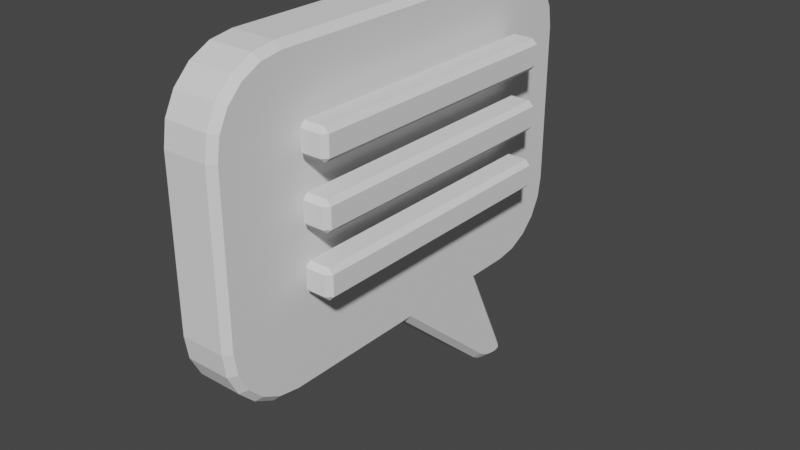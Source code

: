 # Source: AnnotateIcon.blend  (saved by Blender 3.6.11; exported with 4.5.12 LTS)
import bpy
from mathutils import Matrix  # noqa: F401  (used for matrix-valued properties, if any)

bpy.ops.wm.read_factory_settings(use_empty=True)
scene = bpy.context.scene
scene.name = 'Scene'

# ---- collections
col_collection = bpy.data.collections.new('Collection'); scene.collection.children.link(col_collection)

# ---- world
world_world = bpy.data.worlds.new('World'); scene.world = world_world
world_world.use_nodes = True; world_world.node_tree.nodes.clear()
_N = world_world.node_tree.nodes; _L = world_world.node_tree.links
n0 = _N.new('ShaderNodeOutputWorld'); n0.name = 'World Output'; n0.location = (300, 300)
n1 = _N.new('ShaderNodeBackground'); n1.name = 'Background'; n1.location = (10, 300)
n1.inputs[0].default_value = (0.05088, 0.05088, 0.05088, 1.0)
_L.new(n1.outputs[0], n0.inputs[0])
n0.is_active_output = True
world_world.color = (0.05088, 0.05088, 0.05088)
world_world.use_sun_shadow = False
world_world.sun_shadow_jitter_overblur = 0.0

# ---- meshes
me_cube = bpy.data.meshes.new('Cube')
me_cube.from_pydata([(-0.13, 0.01098, -0.6707), (-0.1007, 0.0, -0.7), (-0.13, 0.0, 0.6707), (-0.1007, 0.0, 0.7), (0.1007, 0.0, -0.7), (0.13, 0.01098, -0.6707), (0.1007, 0.0, 0.7), (0.13, 0.0, 0.6707), (-0.1007, 0.5, 0.7), (-0.13, 0.5, 0.6707), (0.13, 0.4538, -0.6707), (0.1007, 0.5, -0.7), (-0.1007, 0.5, -0.7), (-0.13, 0.4538, -0.6707), (0.13, 0.5, 0.6707), (0.1007, 0.5, 0.7), (-0.13, -0.6637, -0.6707), (-0.1007, -0.666, -0.7), (-0.13, -0.9707, -0.3637), (-0.1007, -1.0, -0.366), (-0.13, -0.76, -0.6554), (-0.1007, -0.7692, -0.6837), (-0.13, -0.8449, -0.6122), (-0.1007, -0.8623, -0.6362), (-0.13, -0.9122, -0.5449), (-0.1007, -0.9362, -0.5623), (-0.13, -0.9554, -0.46), (-0.1007, -0.9837, -0.4692), (-0.13, -0.9707, 0.3637), (-0.1007, -1.0, 0.366), (-0.13, -0.6637, 0.6707), (-0.1007, -0.666, 0.7), (-0.13, -0.9554, 0.46), (-0.1007, -0.9837, 0.4692), (-0.13, -0.9122, 0.5449), (-0.1007, -0.9362, 0.5623), (-0.13, -0.8449, 0.6122), (-0.1007, -0.8623, 0.6362), (-0.13, -0.76, 0.6554), (-0.1007, -0.7692, 0.6837), (-0.13, 0.9707, -0.3637), (-0.1007, 1.0, -0.366), (-0.13, 0.6637, -0.6707), (-0.1007, 0.666, -0.7), (-0.13, 0.9554, -0.46), (-0.1007, 0.9837, -0.4692), (-0.13, 0.9122, -0.5449), (-0.1007, 0.9362, -0.5623), (-0.13, 0.8449, -0.6122), (-0.1007, 0.8623, -0.6362), (-0.13, 0.76, -0.6554), (-0.1007, 0.7692, -0.6837), (-0.13, 0.6637, 0.6707), (-0.1007, 0.666, 0.7), (-0.13, 0.9707, 0.3637), (-0.1007, 1.0, 0.366), (-0.13, 0.76, 0.6554), (-0.1007, 0.7692, 0.6837), (-0.13, 0.8449, 0.6122), (-0.1007, 0.8623, 0.6362), (-0.13, 0.9122, 0.5449), (-0.1007, 0.9362, 0.5623), (-0.13, 0.9554, 0.46), (-0.1007, 0.9837, 0.4692), (0.13, -0.9707, -0.3637), (0.1007, -1.0, -0.366), (0.13, -0.6637, -0.6707), (0.1007, -0.666, -0.7), (0.13, -0.9554, -0.46), (0.1007, -0.9837, -0.4692), (0.13, -0.9122, -0.5449), (0.1007, -0.9362, -0.5623), (0.13, -0.8449, -0.6122), (0.1007, -0.8623, -0.6362), (0.13, -0.76, -0.6554), (0.1007, -0.7692, -0.6837), (0.13, -0.6637, 0.6707), (0.1007, -0.666, 0.7), (0.13, -0.9707, 0.3637), (0.1007, -1.0, 0.366), (0.13, -0.76, 0.6554), (0.1007, -0.7692, 0.6837), (0.13, -0.8449, 0.6122), (0.1007, -0.8623, 0.6362), (0.13, -0.9122, 0.5449), (0.1007, -0.9362, 0.5623), (0.13, -0.9554, 0.46), (0.1007, -0.9837, 0.4692), (0.13, 0.6637, -0.6707), (0.1007, 0.666, -0.7), (0.13, 0.9707, -0.3637), (0.1007, 1.0, -0.366), (0.13, 0.76, -0.6554), (0.1007, 0.7692, -0.6837), (0.13, 0.8449, -0.6122), (0.1007, 0.8623, -0.6362), (0.13, 0.9122, -0.5449), (0.1007, 0.9362, -0.5623), (0.13, 0.9554, -0.46), (0.1007, 0.9837, -0.4692), (0.13, 0.9707, 0.3637), (0.1007, 1.0, 0.366), (0.13, 0.6637, 0.6707), (0.1007, 0.666, 0.7), (0.13, 0.9554, 0.46), (0.1007, 0.9837, 0.4692), (0.13, 0.9122, 0.5449), (0.1007, 0.9362, 0.5623), (0.13, 0.8449, 0.6122), (0.1007, 0.8623, 0.6362), (0.13, 0.76, 0.6554), (0.1007, 0.7692, 0.6837), (-0.13, 0.6778, -1.146), (-0.1007, 0.706, -1.138), (-0.13, 0.6626, -1.171), (-0.1007, 0.6665, -1.2), (-0.13, 0.6806, -1.163), (-0.1007, 0.7114, -1.169), (-0.13, 0.6783, -1.166), (-0.1007, 0.697, -1.191), (-0.13, 0.6438, -1.171), (-0.1007, 0.6417, -1.2), (-0.13, 0.5387, -1.131), (-0.1007, 0.5211, -1.155), (-0.13, 0.6077, -1.165), (-0.1007, 0.6004, -1.194), (-0.13, 0.5694, -1.151), (-0.1007, 0.5562, -1.177), (0.13, 0.5387, -1.131), (0.1007, 0.5211, -1.155), (0.13, 0.6438, -1.171), (0.1007, 0.6417, -1.2), (0.13, 0.5694, -1.151), (0.1007, 0.5562, -1.177), (0.13, 0.6077, -1.165), (0.1007, 0.6004, -1.194), (0.13, 0.6626, -1.171), (0.1007, 0.6665, -1.2), (0.13, 0.6778, -1.146), (0.1007, 0.706, -1.138), (0.13, 0.6783, -1.166), (0.1007, 0.697, -1.191), (0.13, 0.6806, -1.163), (0.1007, 0.7114, -1.169)], [], [(13, 9, 52, 56, 58, 60, 62, 54, 40, 44, 46, 48, 50, 42), (17, 67, 75, 21), (12, 11, 139, 113), (0, 2, 9, 13), (5, 7, 76, 80, 82, 84, 86, 78, 64, 68, 70, 72, 74, 66), (89, 43, 51, 93), (6, 3, 31, 77), (103, 53, 8, 15), (10, 5, 128, 132, 134, 130, 136, 140, 142, 138), (21, 75, 73, 23), (88, 92, 94, 96, 98, 90, 100, 104, 106, 108, 110, 102, 14, 10), (10, 14, 7, 5), (16, 20, 22, 24, 26, 18, 28, 32, 34, 36, 38, 30, 2, 0), (43, 89, 11, 12), (15, 8, 3, 6), (141, 119, 117, 143), (97, 47, 45, 99), (53, 103, 111, 57), (93, 51, 49, 95), (95, 49, 47, 97), (41, 55, 101, 91), (63, 105, 101, 55), (59, 109, 107, 61), (61, 107, 105, 63), (143, 117, 113, 139), (57, 111, 109, 59), (27, 69, 65, 19), (23, 73, 71, 25), (25, 71, 69, 27), (87, 33, 29, 79), (65, 79, 29, 19), (85, 35, 33, 87), (99, 45, 41, 91), (81, 39, 37, 83), (83, 37, 35, 85), (77, 31, 39, 81), (4, 1, 123, 129), (133, 127, 125, 135), (129, 123, 127, 133), (115, 137, 131, 121), (135, 125, 121, 131), (137, 115, 119, 141), (1, 4, 67, 17), (15, 6, 7, 14), (3, 8, 9, 2), (92, 88, 89, 93), (42, 50, 51, 43), (94, 92, 93, 95), (50, 48, 49, 51), (96, 94, 95, 97), (48, 46, 47, 49), (98, 96, 97, 99), (46, 44, 45, 47), (90, 98, 99, 91), (44, 40, 41, 45), (56, 52, 53, 57), (102, 110, 111, 103), (58, 56, 57, 59), (110, 108, 109, 111), (60, 58, 59, 61), (108, 106, 107, 109), (62, 60, 61, 63), (106, 104, 105, 107), (54, 62, 63, 55), (104, 100, 101, 105), (20, 16, 17, 21), (66, 74, 75, 67), (22, 20, 21, 23), (74, 72, 73, 75), (24, 22, 23, 25), (72, 70, 71, 73), (26, 24, 25, 27), (70, 68, 69, 71), (18, 26, 27, 19), (68, 64, 65, 69), (80, 76, 77, 81), (30, 38, 39, 31), (82, 80, 81, 83), (38, 36, 37, 39), (84, 82, 83, 85), (36, 34, 35, 37), (86, 84, 85, 87), (34, 32, 33, 35), (78, 86, 87, 79), (32, 28, 29, 33), (1, 17, 16, 0), (19, 29, 28, 18), (31, 3, 2, 30), (64, 78, 79, 65), (5, 66, 67, 4), (76, 7, 6, 77), (40, 54, 55, 41), (100, 90, 91, 101), (13, 42, 43, 12), (88, 10, 11, 89), (8, 53, 52, 9), (14, 102, 103, 15), (132, 128, 129, 133), (122, 126, 127, 123), (134, 132, 133, 135), (126, 124, 125, 127), (130, 134, 135, 131), (124, 120, 121, 125), (140, 136, 137, 141), (114, 118, 119, 115), (142, 140, 141, 143), (118, 116, 117, 119), (138, 142, 143, 139), (116, 112, 113, 117), (123, 1, 0, 122), (12, 113, 112, 13), (115, 121, 120, 114), (136, 130, 131, 137), (10, 138, 139, 11), (128, 5, 4, 129), (0, 13, 112, 116, 118, 114, 120, 124, 126, 122)])
_uv = me_cube.uv_layers.new(name='UVMap')
_uv.uv.foreach_set('vector', [0.3802, 0.1817, 0.6198, 0.1875, 0.6198, 0.208, 0.617, 0.22, 0.6093, 0.2306, 0.5973, 0.239, 0.5822, 0.2444, 0.5649, 0.2463, 0.4351, 0.2463, 0.4178, 0.2444, 0.4027, 0.239, 0.3907, 0.2306, 0.383, 0.22, 0.3802, 0.208, 0.1532, 0.7082, 0.3468, 0.7082, 0.3468, 0.7212, 0.1532, 0.7212, 0.1532, 0.5625, 0.3468, 0.5625, 0.3468, 0.5625, 0.1532, 0.5625, 0.3802, 0.1264, 0.6198, 0.125, 0.6198, 0.1875, 0.3802, 0.1817, 0.3802, 0.6236, 0.6198, 0.625, 0.6198, 0.708, 0.617, 0.72, 0.6093, 0.7306, 0.5973, 0.739, 0.5822, 0.7444, 0.5649, 0.7463, 0.4351, 0.7463, 0.4178, 0.7444, 0.4027, 0.739, 0.3907, 0.7306, 0.383, 0.72, 0.3802, 0.708, 0.3468, 0.5418, 0.1532, 0.5418, 0.1532, 0.5288, 0.3468, 0.5288, 0.6532, 0.625, 0.8468, 0.625, 0.8468, 0.7082, 0.6532, 0.7082, 0.6532, 0.5418, 0.8468, 0.5418, 0.8468, 0.5625, 0.6532, 0.5625, 0.375, 0.5646, 0.375, 0.6202, 0.375, 0.6151, 0.375, 0.6123, 0.375, 0.6034, 0.375, 0.591, 0.375, 0.584, 0.375, 0.5771, 0.375, 0.5754, 0.375, 0.5734, 0.1532, 0.7212, 0.3468, 0.7212, 0.3468, 0.7328, 0.1532, 0.7328, 0.3802, 0.542, 0.383, 0.53, 0.3907, 0.5194, 0.4027, 0.511, 0.4178, 0.5056, 0.4351, 0.5037, 0.5649, 0.5037, 0.5822, 0.5056, 0.5973, 0.511, 0.6093, 0.5194, 0.617, 0.53, 0.6198, 0.542, 0.6198, 0.5625, 0.3802, 0.5683, 0.3802, 0.5683, 0.6198, 0.5625, 0.6198, 0.625, 0.3802, 0.6236, 0.3802, 0.04204, 0.383, 0.02999, 0.3907, 0.01939, 0.4027, 0.01097, 0.4178, 0.00557, 0.4351, 0.003662, 0.5649, 0.003662, 0.5822, 0.00557, 0.5973, 0.01097, 0.6093, 0.01939, 0.617, 0.02999, 0.6198, 0.04204, 0.6198, 0.125, 0.3802, 0.1264, 0.1532, 0.5418, 0.3468, 0.5418, 0.3468, 0.5625, 0.1532, 0.5625, 0.6532, 0.5625, 0.8468, 0.5625, 0.8468, 0.625, 0.6532, 0.625, 0.3468, 0.5767, 0.1532, 0.5772, 0.1532, 0.5626, 0.3468, 0.5634, 0.375, 0.4718, 0.375, 0.2782, 0.4162, 0.2782, 0.4162, 0.4718, 0.8468, 0.5418, 0.6532, 0.5418, 0.6532, 0.5288, 0.8468, 0.5288, 0.3468, 0.5288, 0.1532, 0.5288, 0.1532, 0.5172, 0.3468, 0.5172, 0.3468, 0.5172, 0.1532, 0.5172, 0.1532, 0.5, 0.3468, 0.5, 0.4346, 0.2782, 0.5654, 0.2782, 0.5654, 0.4718, 0.4346, 0.4718, 0.5838, 0.2782, 0.5838, 0.4718, 0.5654, 0.4718, 0.5654, 0.2782, 0.625, 0.2782, 0.625, 0.4718, 0.6004, 0.4718, 0.6004, 0.2782, 0.6004, 0.2782, 0.6004, 0.4718, 0.5838, 0.4718, 0.5838, 0.2782, 0.3468, 0.5634, 0.1532, 0.5626, 0.1532, 0.5625, 0.3468, 0.5625, 0.8468, 0.5288, 0.6532, 0.5288, 0.6532, 0.5, 0.8468, 0.5, 0.4162, 0.9718, 0.4162, 0.7782, 0.4346, 0.7782, 0.4346, 0.9718, 0.1532, 0.7328, 0.3468, 0.7328, 0.3468, 0.75, 0.1532, 0.75, 0.375, 0.9718, 0.375, 0.7782, 0.4162, 0.7782, 0.4162, 0.9718, 0.5838, 0.7782, 0.5838, 0.9718, 0.5654, 0.9718, 0.5654, 0.7782, 0.4346, 0.7782, 0.5654, 0.7782, 0.5654, 0.9718, 0.4346, 0.9718, 0.6004, 0.7782, 0.6004, 0.9718, 0.5838, 0.9718, 0.5838, 0.7782, 0.4162, 0.4718, 0.4162, 0.2782, 0.4346, 0.2782, 0.4346, 0.4718, 0.6532, 0.7212, 0.8468, 0.7212, 0.8468, 0.75, 0.6532, 0.75, 0.625, 0.7782, 0.625, 0.9718, 0.6004, 0.9718, 0.6004, 0.7782, 0.6532, 0.7082, 0.8468, 0.7082, 0.8468, 0.7212, 0.6532, 0.7212, 0.3468, 0.625, 0.1532, 0.625, 0.1532, 0.625, 0.3468, 0.625, 0.3468, 0.6243, 0.1532, 0.6249, 0.1532, 0.6144, 0.3468, 0.614, 0.3468, 0.625, 0.1532, 0.625, 0.1532, 0.6249, 0.3468, 0.6243, 0.1532, 0.589, 0.3468, 0.589, 0.3468, 0.5985, 0.1532, 0.5985, 0.3468, 0.614, 0.1532, 0.6144, 0.1532, 0.5985, 0.3468, 0.5985, 0.3468, 0.589, 0.1532, 0.589, 0.1532, 0.5772, 0.3468, 0.5767, 0.1532, 0.625, 0.3468, 0.625, 0.3468, 0.7082, 0.1532, 0.7082, 0.6532, 0.5625, 0.6532, 0.625, 0.6198, 0.625, 0.6198, 0.5625, 0.625, 0.125, 0.625, 0.1875, 0.6198, 0.1875, 0.6198, 0.125, 0.383, 0.53, 0.3802, 0.542, 0.3468, 0.5418, 0.3468, 0.5288, 0.125, 0.5415, 0.125, 0.5294, 0.1532, 0.5288, 0.1532, 0.5418, 0.375, 0.5177, 0.375, 0.5283, 0.3468, 0.5288, 0.3468, 0.5172, 0.125, 0.5283, 0.125, 0.5177, 0.1532, 0.5172, 0.1532, 0.5288, 0.375, 0.5008, 0.375, 0.5164, 0.3468, 0.5172, 0.3468, 0.5, 0.125, 0.5164, 0.125, 0.5008, 0.1532, 0.5, 0.1532, 0.5172, 0.4144, 0.5, 0.3768, 0.5, 0.375, 0.4718, 0.4162, 0.4718, 0.3768, 0.25, 0.4144, 0.25, 0.4162, 0.2782, 0.375, 0.2782, 0.4351, 0.5037, 0.4178, 0.5056, 0.4162, 0.4718, 0.4346, 0.4718, 0.4178, 0.2444, 0.4351, 0.2463, 0.4346, 0.2782, 0.4162, 0.2782, 0.617, 0.22, 0.6198, 0.208, 0.625, 0.2082, 0.6221, 0.2212, 0.6198, 0.542, 0.617, 0.53, 0.6532, 0.5288, 0.6532, 0.5418, 0.6093, 0.2306, 0.617, 0.22, 0.6221, 0.2212, 0.6136, 0.2328, 0.617, 0.53, 0.6093, 0.5194, 0.6136, 0.5172, 0.6221, 0.5288, 0.5973, 0.239, 0.6093, 0.2306, 0.6136, 0.2328, 0.6004, 0.242, 0.6093, 0.5194, 0.5973, 0.511, 0.6004, 0.508, 0.6136, 0.5172, 0.5822, 0.2444, 0.5973, 0.239, 0.6004, 0.242, 0.5838, 0.248, 0.5973, 0.511, 0.5822, 0.5056, 0.5838, 0.502, 0.6004, 0.508, 0.5649, 0.2463, 0.5822, 0.2444, 0.5838, 0.2782, 0.5654, 0.2782, 0.5822, 0.5056, 0.5649, 0.5037, 0.5654, 0.4718, 0.5838, 0.4718, 0.125, 0.7206, 0.125, 0.7085, 0.1532, 0.7082, 0.1532, 0.7212, 0.3802, 0.708, 0.383, 0.72, 0.3468, 0.7212, 0.3468, 0.7082, 0.125, 0.7323, 0.125, 0.7217, 0.1532, 0.7212, 0.1532, 0.7328, 0.375, 0.7217, 0.375, 0.7323, 0.3468, 0.7328, 0.3468, 0.7212, 0.125, 0.7492, 0.125, 0.7336, 0.1532, 0.7328, 0.1532, 0.75, 0.375, 0.7336, 0.375, 0.7492, 0.3468, 0.75, 0.3468, 0.7328, 0.4144, 1.0, 0.3768, 1.0, 0.375, 0.9718, 0.4162, 0.9718, 0.3768, 0.75, 0.4144, 0.75, 0.4162, 0.7782, 0.375, 0.7782, 0.4342, 1.0, 0.417, 1.0, 0.4162, 0.9718, 0.4346, 0.9718, 0.4178, 0.7444, 0.4351, 0.7463, 0.4346, 0.7782, 0.4162, 0.7782, 0.617, 0.72, 0.6198, 0.708, 0.6532, 0.7082, 0.6532, 0.7212, 0.6198, 0.04204, 0.617, 0.02999, 0.6221, 0.02885, 0.625, 0.04175, 0.6093, 0.7306, 0.617, 0.72, 0.6221, 0.7212, 0.6136, 0.7328, 0.617, 0.02999, 0.6093, 0.01939, 0.6136, 0.01721, 0.6221, 0.02885, 0.5973, 0.739, 0.6093, 0.7306, 0.6136, 0.7328, 0.6004, 0.742, 0.6093, 0.01939, 0.5973, 0.01097, 0.6004, 0.007974, 0.6136, 0.01721, 0.5822, 0.7444, 0.5973, 0.739, 0.6004, 0.742, 0.5838, 0.748, 0.5973, 0.01097, 0.5822, 0.00557, 0.5838, 0.002043, 0.6004, 0.007974, 0.5649, 0.7463, 0.5822, 0.7444, 0.5838, 0.7782, 0.5654, 0.7782, 0.5822, 0.00557, 0.5649, 0.003662, 0.5654, 0.0, 0.5838, 0.002043, 0.1532, 0.625, 0.1532, 0.7082, 0.125, 0.708, 0.125, 0.625, 0.4346, 0.0, 0.5654, 0.0, 0.5649, 0.003662, 0.4351, 0.003662, 0.625, 0.04175, 0.625, 0.125, 0.6198, 0.125, 0.6198, 0.04204, 0.4351, 0.7463, 0.5649, 0.7463, 0.5654, 0.7782, 0.4346, 0.7782, 0.3802, 0.6236, 0.3802, 0.708, 0.3468, 0.7082, 0.3468, 0.625, 0.6198, 0.708, 0.6198, 0.625, 0.6532, 0.625, 0.6532, 0.7082, 0.4351, 0.2463, 0.5649, 0.2463, 0.5654, 0.2782, 0.4346, 0.2782, 0.5649, 0.5037, 0.4351, 0.5037, 0.4346, 0.4718, 0.5654, 0.4718, 0.125, 0.5625, 0.125, 0.542, 0.1532, 0.5418, 0.1532, 0.5625, 0.3802, 0.542, 0.3802, 0.5683, 0.3468, 0.5625, 0.3468, 0.5418, 0.625, 0.1875, 0.625, 0.2082, 0.6198, 0.208, 0.6198, 0.1875, 0.6198, 0.5625, 0.6198, 0.542, 0.6532, 0.5418, 0.6532, 0.5625, 0.375, 0.6123, 0.375, 0.6151, 0.3468, 0.625, 0.3468, 0.6243, 0.125, 0.625, 0.125, 0.625, 0.1532, 0.6249, 0.1532, 0.625, 0.375, 0.6034, 0.375, 0.6123, 0.3468, 0.6243, 0.3468, 0.614, 0.125, 0.6243, 0.125, 0.6151, 0.1532, 0.6144, 0.1532, 0.6249, 0.375, 0.591, 0.375, 0.6034, 0.3468, 0.614, 0.3468, 0.5985, 0.125, 0.6132, 0.125, 0.5993, 0.1532, 0.5985, 0.1532, 0.6144, 0.375, 0.5771, 0.375, 0.584, 0.3468, 0.589, 0.3468, 0.5767, 0.125, 0.5875, 0.125, 0.5815, 0.1532, 0.5772, 0.1532, 0.589, 0.375, 0.5754, 0.375, 0.5771, 0.3468, 0.5767, 0.3468, 0.5634, 0.125, 0.5711, 0.125, 0.5687, 0.1532, 0.5626, 0.1532, 0.5772, 0.375, 0.5734, 0.375, 0.5754, 0.3468, 0.5634, 0.3468, 0.5625, 0.125, 0.5625, 0.125, 0.5625, 0.1532, 0.5625, 0.1532, 0.5626, 0.375, 0.125, 0.375, 0.125, 0.375, 0.1298, 0.375, 0.1352, 0.375, 0.1875, 0.375, 0.1875, 0.375, 0.1764, 0.375, 0.1854, 0.1532, 0.589, 0.1532, 0.5985, 0.125, 0.5977, 0.125, 0.5905, 0.375, 0.584, 0.375, 0.591, 0.3468, 0.5985, 0.3468, 0.589, 0.375, 0.5646, 0.375, 0.5734, 0.3468, 0.5625, 0.3468, 0.5625, 0.375, 0.6151, 0.375, 0.6202, 0.3468, 0.625, 0.3468, 0.625, 0.375, 0.1298, 0.375, 0.1854, 0.375, 0.1764, 0.375, 0.1744, 0.375, 0.1728, 0.375, 0.1661, 0.375, 0.1591, 0.375, 0.1473, 0.375, 0.1385, 0.375, 0.1352])
me_cube.update()
me_cube_001 = bpy.data.meshes.new('Cube.001')
me_cube_001.from_pydata([(0.1782, -0.6211, 0.2906), (0.1782, -0.6435, 0.313), (0.1558, -0.6211, 0.313), (0.1782, -0.6435, 0.4031), (0.1782, -0.6211, 0.4255), (0.1558, -0.6211, 0.4031), (0.1782, 0.6211, 0.2906), (0.1558, 0.6211, 0.313), (0.1782, 0.6435, 0.313), (0.1782, 0.6211, 0.4255), (0.1782, 0.6435, 0.4031), (0.1558, 0.6211, 0.4031), (0.2683, -0.6211, 0.2906), (0.2907, -0.6211, 0.313), (0.2683, -0.6435, 0.313), (0.2683, -0.6211, 0.4255), (0.2683, -0.6435, 0.4031), (0.2907, -0.6211, 0.4031), (0.2683, 0.6211, 0.2906), (0.2683, 0.6435, 0.313), (0.2907, 0.6211, 0.313), (0.2683, 0.6211, 0.4255), (0.2907, 0.6211, 0.4031), (0.2683, 0.6435, 0.4031)], [], [(14, 16, 3, 1), (20, 22, 17, 13), (21, 9, 4, 15), (2, 5, 11, 7), (8, 10, 23, 19), (0, 1, 2), (3, 4, 5), (6, 7, 8), (9, 10, 11), (12, 13, 14), (15, 16, 17), (18, 19, 20), (21, 22, 23), (6, 0, 2, 7), (1, 3, 5, 2), (4, 9, 11, 5), (10, 8, 7, 11), (18, 6, 8, 19), (9, 21, 23, 10), (22, 20, 19, 23), (12, 18, 20, 13), (21, 15, 17, 22), (16, 14, 13, 17), (0, 12, 14, 1), (15, 4, 3, 16), (6, 18, 12, 0)])
_uv = me_cube_001.uv_layers.new(name='UVMap')
_uv.uv.foreach_set('vector', [0.4165, 0.7915, 0.5835, 0.7915, 0.5835, 0.9585, 0.4165, 0.9585, 0.4165, 0.5044, 0.5835, 0.5044, 0.5835, 0.7456, 0.4165, 0.7456, 0.6665, 0.5044, 0.8335, 0.5044, 0.8335, 0.7456, 0.6665, 0.7456, 0.4165, 0.004354, 0.5835, 0.004354, 0.5835, 0.2456, 0.4165, 0.2456, 0.4165, 0.2915, 0.5835, 0.2915, 0.5835, 0.4585, 0.4165, 0.4585, 0.1665, 0.7456, 0.1665, 0.75, 0.125, 0.7456, 0.5835, 0.0, 0.625, 0.004354, 0.5835, 0.004354, 0.1665, 0.5044, 0.125, 0.5044, 0.1665, 0.5, 0.625, 0.2456, 0.5835, 0.25, 0.5835, 0.2456, 0.3335, 0.7456, 0.375, 0.7456, 0.3335, 0.75, 0.625, 0.7915, 0.5835, 0.7915, 0.5835, 0.75, 0.3335, 0.5044, 0.3335, 0.5, 0.375, 0.5044, 0.625, 0.4585, 0.5835, 0.5, 0.5835, 0.4585, 0.1665, 0.5044, 0.1665, 0.7456, 0.125, 0.7456, 0.125, 0.5044, 0.4165, 0.0, 0.5835, 0.0, 0.5835, 0.004354, 0.4165, 0.004354, 0.625, 0.004354, 0.625, 0.2456, 0.5835, 0.2456, 0.5835, 0.004354, 0.5835, 0.2915, 0.4165, 0.2915, 0.4165, 0.2456, 0.5835, 0.2456, 0.3335, 0.5044, 0.1665, 0.5044, 0.1665, 0.5, 0.3335, 0.5, 0.625, 0.2915, 0.625, 0.4585, 0.5835, 0.4585, 0.5835, 0.2915, 0.5835, 0.5044, 0.4165, 0.5044, 0.4165, 0.4585, 0.5835, 0.4585, 0.3335, 0.7456, 0.3335, 0.5044, 0.4165, 0.5044, 0.4165, 0.7456, 0.6665, 0.5044, 0.6665, 0.7456, 0.5835, 0.7456, 0.5835, 0.5044, 0.5835, 0.7915, 0.4165, 0.7915, 0.4165, 0.7456, 0.5835, 0.7456, 0.1665, 0.7456, 0.3335, 0.7456, 0.3335, 0.75, 0.1665, 0.75, 0.625, 0.7915, 0.625, 0.9585, 0.5835, 0.9585, 0.5835, 0.7915, 0.1665, 0.5044, 0.3335, 0.5044, 0.3335, 0.7456, 0.1665, 0.7456])
me_cube_001.update()

# ---- objects
ob_cube = bpy.data.objects.new('Cube', me_cube)
ob_cube_001 = bpy.data.objects.new('Cube.001', me_cube_001)

# ---- transforms, parenting, visibility, modifiers, constraints
ob_cube.location = (0.0, 0.0, 0.0)
ob_cube_001.location = (0.0, 0.0, 0.0)
_m = ob_cube_001.modifiers.new('Array', 'ARRAY')
_m.count = 3
_m.relative_offset_displace = (0.0, 0.0, -2.0)

# ---- collection membership
col_collection.objects.link(ob_cube)
col_collection.objects.link(ob_cube_001)

# ---- scene / render settings (as saved in the file)
scene.frame_start = 1; scene.frame_end = 250; scene.frame_set(1)
scene.render.engine = 'BLENDER_EEVEE_NEXT'
scene.cycles.sampling_pattern = 'TABULATED_SOBOL'
scene.view_settings.view_transform = 'Filmic'
bpy.context.view_layer.update()

# ---- added for rendering (the .blend has no active camera and no usable light): camera, sun
cam_auto = bpy.data.cameras.new('AutoCamera')
cam_auto.lens = 50.0
cam_auto.sensor_width = 36.0
cam_auto.clip_end = 1000.0
ob_auto_camera = bpy.data.objects.new('AutoCamera', cam_auto)
scene.collection.objects.link(ob_auto_camera)
ob_auto_camera.location = (2.66209, -3.09808, 1.81549)
ob_auto_camera.rotation_euler = (1.09748, -7.21219e-08, 0.694738)
scene.camera = ob_auto_camera
light_auto_sun = bpy.data.lights.new('AutoSun', 'SUN')
light_auto_sun.energy = 3.0
light_auto_sun.angle = 0.0523599
ob_auto_sun = bpy.data.objects.new('AutoSun', light_auto_sun)
scene.collection.objects.link(ob_auto_sun)
ob_auto_sun.rotation_euler = (0.872665, 0.174533, 0.523599)
bpy.context.view_layer.update()
